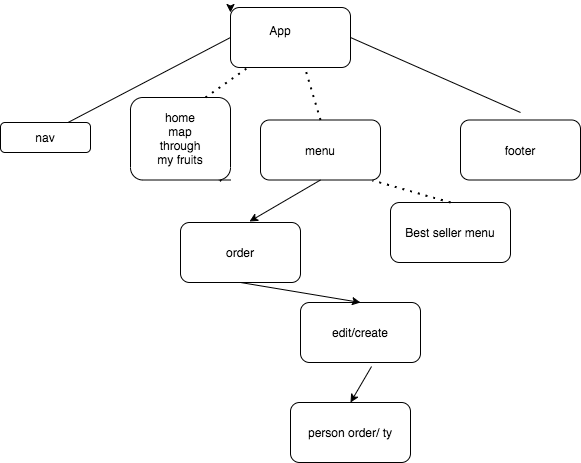

The diagram above was exported from draw.io. Its source (the exported page's mxGraphModel, read from the mxfile embedded in the PNG):
<mxGraphModel dx="946" dy="646" grid="1" gridSize="10" guides="1" tooltips="1" connect="1" arrows="1" fold="1" page="1" pageScale="1" pageWidth="850" pageHeight="1100" math="0" shadow="0">
  <root>
    <mxCell id="0" />
    <mxCell id="1" parent="0" />
    <mxCell id="yvOGToZ1L_AWhSC0vYd1-14" style="edgeStyle=orthogonalEdgeStyle;rounded=0;orthogonalLoop=1;jettySize=auto;html=1;exitX=0;exitY=0;exitDx=0;exitDy=0;labelBackgroundColor=default;fontColor=default;strokeColor=default;" edge="1" parent="1" source="yvOGToZ1L_AWhSC0vYd1-1">
      <mxGeometry relative="1" as="geometry">
        <mxPoint x="330" y="60" as="targetPoint" />
      </mxGeometry>
    </mxCell>
    <mxCell id="yvOGToZ1L_AWhSC0vYd1-1" value="" style="rounded=1;whiteSpace=wrap;html=1;fillColor=default;strokeColor=default;fontColor=default;" vertex="1" parent="1">
      <mxGeometry x="330" y="55" width="120" height="60" as="geometry" />
    </mxCell>
    <mxCell id="yvOGToZ1L_AWhSC0vYd1-2" value="person order/ ty" style="rounded=1;whiteSpace=wrap;html=1;fillColor=default;strokeColor=default;fontColor=default;" vertex="1" parent="1">
      <mxGeometry x="390" y="450" width="120" height="60" as="geometry" />
    </mxCell>
    <mxCell id="yvOGToZ1L_AWhSC0vYd1-13" style="edgeStyle=orthogonalEdgeStyle;rounded=0;orthogonalLoop=1;jettySize=auto;html=1;exitX=1;exitY=1;exitDx=0;exitDy=0;labelBackgroundColor=default;fontColor=default;strokeColor=default;" edge="1" parent="1" source="yvOGToZ1L_AWhSC0vYd1-3">
      <mxGeometry relative="1" as="geometry">
        <mxPoint x="320" y="230" as="targetPoint" />
      </mxGeometry>
    </mxCell>
    <mxCell id="yvOGToZ1L_AWhSC0vYd1-3" value="" style="rounded=1;whiteSpace=wrap;html=1;fillColor=default;strokeColor=default;fontColor=default;" vertex="1" parent="1">
      <mxGeometry x="230" y="145" width="100" height="82.5" as="geometry" />
    </mxCell>
    <mxCell id="yvOGToZ1L_AWhSC0vYd1-4" value="edit/create" style="rounded=1;whiteSpace=wrap;html=1;fillColor=default;strokeColor=default;fontColor=default;" vertex="1" parent="1">
      <mxGeometry x="400" y="350" width="120" height="60" as="geometry" />
    </mxCell>
    <mxCell id="yvOGToZ1L_AWhSC0vYd1-5" value="menu" style="rounded=1;whiteSpace=wrap;html=1;fillColor=default;strokeColor=default;fontColor=default;" vertex="1" parent="1">
      <mxGeometry x="360" y="167.5" width="120" height="60" as="geometry" />
    </mxCell>
    <mxCell id="yvOGToZ1L_AWhSC0vYd1-6" value="order" style="rounded=1;whiteSpace=wrap;html=1;fillColor=default;strokeColor=default;fontColor=default;" vertex="1" parent="1">
      <mxGeometry x="280" y="270" width="120" height="60" as="geometry" />
    </mxCell>
    <mxCell id="yvOGToZ1L_AWhSC0vYd1-7" value="nav" style="rounded=1;whiteSpace=wrap;html=1;fillColor=default;strokeColor=default;fontColor=default;" vertex="1" parent="1">
      <mxGeometry x="100" y="170" width="90" height="30" as="geometry" />
    </mxCell>
    <mxCell id="yvOGToZ1L_AWhSC0vYd1-8" value="App" style="text;html=1;strokeColor=none;fillColor=none;align=center;verticalAlign=middle;whiteSpace=wrap;rounded=0;fontColor=default;" vertex="1" parent="1">
      <mxGeometry x="350" y="60" width="60" height="35" as="geometry" />
    </mxCell>
    <mxCell id="yvOGToZ1L_AWhSC0vYd1-11" value="" style="endArrow=none;html=1;rounded=0;fontColor=default;entryX=0;entryY=0.5;entryDx=0;entryDy=0;strokeColor=default;labelBackgroundColor=default;exitX=0.75;exitY=0;exitDx=0;exitDy=0;" edge="1" parent="1" source="yvOGToZ1L_AWhSC0vYd1-7" target="yvOGToZ1L_AWhSC0vYd1-1">
      <mxGeometry width="50" height="50" relative="1" as="geometry">
        <mxPoint x="400" y="360" as="sourcePoint" />
        <mxPoint x="450" y="310" as="targetPoint" />
      </mxGeometry>
    </mxCell>
    <mxCell id="yvOGToZ1L_AWhSC0vYd1-12" value="home&lt;br&gt;map through my fruits" style="text;html=1;strokeColor=none;fillColor=none;align=center;verticalAlign=middle;whiteSpace=wrap;rounded=0;fontColor=default;" vertex="1" parent="1">
      <mxGeometry x="250" y="172.5" width="60" height="27.5" as="geometry" />
    </mxCell>
    <mxCell id="yvOGToZ1L_AWhSC0vYd1-15" value="" style="endArrow=none;dashed=1;html=1;dashPattern=1 3;strokeWidth=2;rounded=0;labelBackgroundColor=default;fontColor=default;strokeColor=default;exitX=0.75;exitY=0;exitDx=0;exitDy=0;" edge="1" parent="1" source="yvOGToZ1L_AWhSC0vYd1-3" target="yvOGToZ1L_AWhSC0vYd1-1">
      <mxGeometry width="50" height="50" relative="1" as="geometry">
        <mxPoint x="400" y="340" as="sourcePoint" />
        <mxPoint x="450" y="290" as="targetPoint" />
      </mxGeometry>
    </mxCell>
    <mxCell id="yvOGToZ1L_AWhSC0vYd1-18" value="" style="endArrow=none;dashed=1;html=1;dashPattern=1 3;strokeWidth=2;rounded=0;labelBackgroundColor=default;fontColor=default;entryX=0.617;entryY=0.983;entryDx=0;entryDy=0;entryPerimeter=0;strokeColor=default;exitX=0.5;exitY=0;exitDx=0;exitDy=0;" edge="1" parent="1" source="yvOGToZ1L_AWhSC0vYd1-5" target="yvOGToZ1L_AWhSC0vYd1-1">
      <mxGeometry width="50" height="50" relative="1" as="geometry">
        <mxPoint x="400" y="340" as="sourcePoint" />
        <mxPoint x="450" y="290" as="targetPoint" />
      </mxGeometry>
    </mxCell>
    <mxCell id="yvOGToZ1L_AWhSC0vYd1-21" value="" style="endArrow=classic;html=1;rounded=0;labelBackgroundColor=default;fontColor=default;strokeColor=default;entryX=0.575;entryY=-0.017;entryDx=0;entryDy=0;entryPerimeter=0;exitX=0.5;exitY=1;exitDx=0;exitDy=0;" edge="1" parent="1" source="yvOGToZ1L_AWhSC0vYd1-5" target="yvOGToZ1L_AWhSC0vYd1-6">
      <mxGeometry width="50" height="50" relative="1" as="geometry">
        <mxPoint x="400" y="340" as="sourcePoint" />
        <mxPoint x="450" y="290" as="targetPoint" />
      </mxGeometry>
    </mxCell>
    <mxCell id="yvOGToZ1L_AWhSC0vYd1-22" value="" style="endArrow=classic;html=1;rounded=0;labelBackgroundColor=default;fontColor=default;strokeColor=default;entryX=0.5;entryY=0;entryDx=0;entryDy=0;exitX=0.5;exitY=1;exitDx=0;exitDy=0;" edge="1" parent="1" source="yvOGToZ1L_AWhSC0vYd1-6" target="yvOGToZ1L_AWhSC0vYd1-4">
      <mxGeometry width="50" height="50" relative="1" as="geometry">
        <mxPoint x="400" y="340" as="sourcePoint" />
        <mxPoint x="450" y="290" as="targetPoint" />
      </mxGeometry>
    </mxCell>
    <mxCell id="yvOGToZ1L_AWhSC0vYd1-23" value="" style="endArrow=classic;html=1;rounded=0;labelBackgroundColor=default;fontColor=default;strokeColor=default;entryX=0.5;entryY=0;entryDx=0;entryDy=0;exitX=0.592;exitY=1.067;exitDx=0;exitDy=0;exitPerimeter=0;" edge="1" parent="1" source="yvOGToZ1L_AWhSC0vYd1-4" target="yvOGToZ1L_AWhSC0vYd1-2">
      <mxGeometry width="50" height="50" relative="1" as="geometry">
        <mxPoint x="400" y="340" as="sourcePoint" />
        <mxPoint x="450" y="290" as="targetPoint" />
      </mxGeometry>
    </mxCell>
    <mxCell id="yvOGToZ1L_AWhSC0vYd1-24" value="footer" style="rounded=1;whiteSpace=wrap;html=1;fontColor=default;strokeColor=default;fillColor=default;" vertex="1" parent="1">
      <mxGeometry x="560" y="167.5" width="120" height="60" as="geometry" />
    </mxCell>
    <mxCell id="yvOGToZ1L_AWhSC0vYd1-25" value="" style="endArrow=none;html=1;rounded=0;labelBackgroundColor=default;fontColor=default;strokeColor=default;entryX=1;entryY=0.5;entryDx=0;entryDy=0;" edge="1" parent="1" target="yvOGToZ1L_AWhSC0vYd1-1">
      <mxGeometry width="50" height="50" relative="1" as="geometry">
        <mxPoint x="620" y="160" as="sourcePoint" />
        <mxPoint x="450" y="290" as="targetPoint" />
      </mxGeometry>
    </mxCell>
    <mxCell id="yvOGToZ1L_AWhSC0vYd1-26" value="Best seller menu" style="rounded=1;whiteSpace=wrap;html=1;fontColor=default;strokeColor=default;fillColor=default;" vertex="1" parent="1">
      <mxGeometry x="490" y="250" width="120" height="60" as="geometry" />
    </mxCell>
    <mxCell id="yvOGToZ1L_AWhSC0vYd1-28" value="" style="endArrow=none;dashed=1;html=1;dashPattern=1 3;strokeWidth=2;rounded=0;labelBackgroundColor=default;fontColor=default;entryX=0.933;entryY=1.008;entryDx=0;entryDy=0;entryPerimeter=0;strokeColor=default;exitX=0.5;exitY=0;exitDx=0;exitDy=0;" edge="1" parent="1" source="yvOGToZ1L_AWhSC0vYd1-26" target="yvOGToZ1L_AWhSC0vYd1-5">
      <mxGeometry width="50" height="50" relative="1" as="geometry">
        <mxPoint x="400" y="340" as="sourcePoint" />
        <mxPoint x="450" y="290" as="targetPoint" />
      </mxGeometry>
    </mxCell>
  </root>
</mxGraphModel>